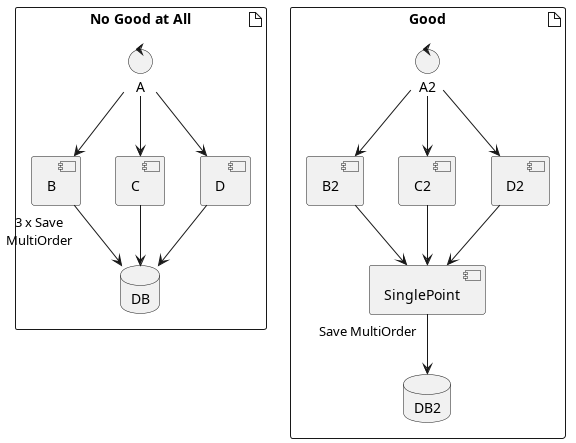

The diagram above was rendered by PlantUML. Its source (embedded in the PNG):
@startuml

artifact "No Good at All" {
  control A
  component B
  component C
  component D
  database DB
  
  A --> B
  A --> C
  A --> D
  B "3 x Save\nMultiOrder" --> DB
  C --> DB
  D --> DB
}

artifact "Good" {
  control A2
  component B2
  component C2
  component D2
  component SinglePoint
  database DB2
  
  A2 --> B2
  A2 --> C2
  A2 --> D2
  B2 --> SinglePoint
  C2 --> SinglePoint
  D2 --> SinglePoint
  SinglePoint "Save MultiOrder" --> DB2
}

@enduml